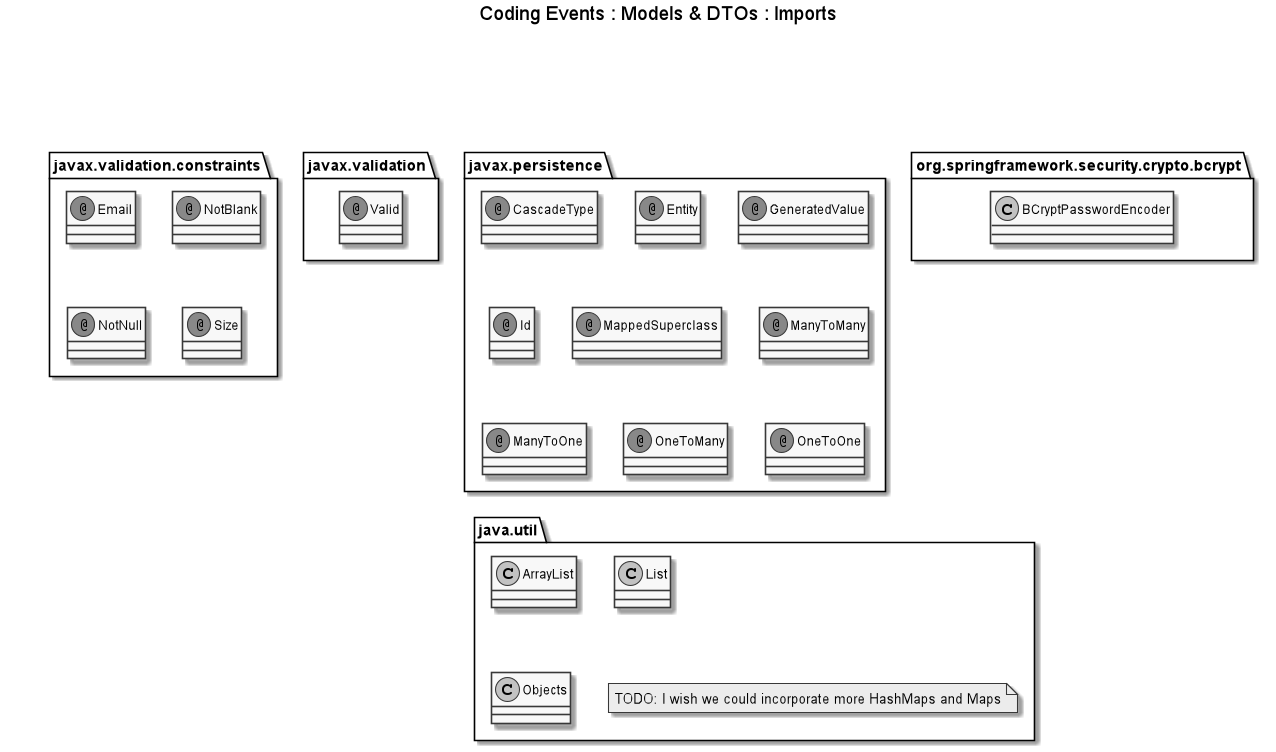

The diagram above was rendered by PlantUML. Its source (embedded in the PNG):
@startuml

title Coding Events : Models & DTOs : Imports

skinparam monochrome true

scale 0.75

together externalPkgs {

    package org.springframework.security.crypto.bcrypt {
        class BCryptPasswordEncoder
    }

    package javax.persistence {
        annotation CascadeType
        annotation Entity
        annotation GeneratedValue
        annotation Id
        annotation MappedSuperclass
        annotation ManyToMany
        annotation ManyToOne
        annotation OneToMany
        annotation OneToOne
    }

    package javax.validation {
        annotation Valid
    }

    package javax.validation.constraints {
        annotation Email
        annotation NotBlank
        annotation NotNull
        annotation Size
    }

    package java.util {
        class ArrayList
        class List
        class Objects

        note as junote
        TODO: I wish we could incorporate more HashMaps and Maps
        endnote

    }
}

@enduml